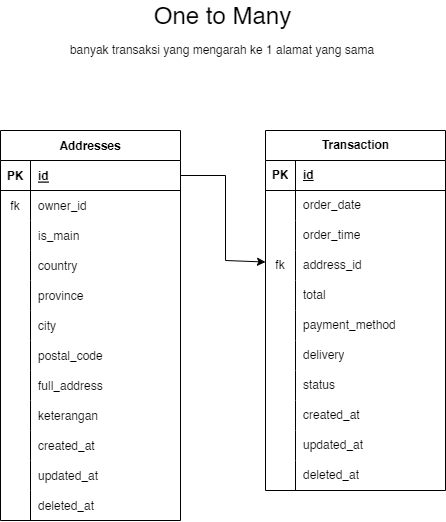

The diagram above was exported from draw.io. Its source (the exported page's mxGraphModel, read from the mxfile embedded in the PNG):
<mxGraphModel dx="275" dy="753" grid="1" gridSize="10" guides="1" tooltips="1" connect="1" arrows="1" fold="1" page="1" pageScale="1" pageWidth="1000" pageHeight="700" math="0" shadow="0">
  <root>
    <mxCell id="0" />
    <mxCell id="1" parent="0" />
    <mxCell id="2" value="Addresses" style="shape=table;startSize=30;container=1;collapsible=1;childLayout=tableLayout;fixedRows=1;rowLines=0;fontStyle=1;align=center;resizeLast=1;" vertex="1" parent="1">
      <mxGeometry x="1278" y="160" width="180" height="390" as="geometry" />
    </mxCell>
    <mxCell id="3" value="" style="shape=tableRow;horizontal=0;startSize=0;swimlaneHead=0;swimlaneBody=0;fillColor=none;collapsible=0;dropTarget=0;points=[[0,0.5],[1,0.5]];portConstraint=eastwest;top=0;left=0;right=0;bottom=1;" vertex="1" parent="2">
      <mxGeometry y="30" width="180" height="30" as="geometry" />
    </mxCell>
    <mxCell id="4" value="PK" style="shape=partialRectangle;connectable=0;fillColor=none;top=0;left=0;bottom=0;right=0;fontStyle=1;overflow=hidden;" vertex="1" parent="3">
      <mxGeometry width="30" height="30" as="geometry">
        <mxRectangle width="30" height="30" as="alternateBounds" />
      </mxGeometry>
    </mxCell>
    <mxCell id="5" value="id" style="shape=partialRectangle;connectable=0;fillColor=none;top=0;left=0;bottom=0;right=0;align=left;spacingLeft=6;fontStyle=5;overflow=hidden;" vertex="1" parent="3">
      <mxGeometry x="30" width="150" height="30" as="geometry">
        <mxRectangle width="150" height="30" as="alternateBounds" />
      </mxGeometry>
    </mxCell>
    <mxCell id="6" value="" style="shape=tableRow;horizontal=0;startSize=0;swimlaneHead=0;swimlaneBody=0;fillColor=none;collapsible=0;dropTarget=0;points=[[0,0.5],[1,0.5]];portConstraint=eastwest;top=0;left=0;right=0;bottom=0;" vertex="1" parent="2">
      <mxGeometry y="60" width="180" height="30" as="geometry" />
    </mxCell>
    <mxCell id="7" value="fk" style="shape=partialRectangle;connectable=0;fillColor=none;top=0;left=0;bottom=0;right=0;editable=1;overflow=hidden;" vertex="1" parent="6">
      <mxGeometry width="30" height="30" as="geometry">
        <mxRectangle width="30" height="30" as="alternateBounds" />
      </mxGeometry>
    </mxCell>
    <mxCell id="8" value="owner_id" style="shape=partialRectangle;connectable=0;fillColor=none;top=0;left=0;bottom=0;right=0;align=left;spacingLeft=6;overflow=hidden;" vertex="1" parent="6">
      <mxGeometry x="30" width="150" height="30" as="geometry">
        <mxRectangle width="150" height="30" as="alternateBounds" />
      </mxGeometry>
    </mxCell>
    <mxCell id="9" value="" style="shape=tableRow;horizontal=0;startSize=0;swimlaneHead=0;swimlaneBody=0;fillColor=none;collapsible=0;dropTarget=0;points=[[0,0.5],[1,0.5]];portConstraint=eastwest;top=0;left=0;right=0;bottom=0;" vertex="1" parent="2">
      <mxGeometry y="90" width="180" height="30" as="geometry" />
    </mxCell>
    <mxCell id="10" value="" style="shape=partialRectangle;connectable=0;fillColor=none;top=0;left=0;bottom=0;right=0;editable=1;overflow=hidden;" vertex="1" parent="9">
      <mxGeometry width="30" height="30" as="geometry">
        <mxRectangle width="30" height="30" as="alternateBounds" />
      </mxGeometry>
    </mxCell>
    <mxCell id="11" value="is_main" style="shape=partialRectangle;connectable=0;fillColor=none;top=0;left=0;bottom=0;right=0;align=left;spacingLeft=6;overflow=hidden;" vertex="1" parent="9">
      <mxGeometry x="30" width="150" height="30" as="geometry">
        <mxRectangle width="150" height="30" as="alternateBounds" />
      </mxGeometry>
    </mxCell>
    <mxCell id="12" value="" style="shape=tableRow;horizontal=0;startSize=0;swimlaneHead=0;swimlaneBody=0;fillColor=none;collapsible=0;dropTarget=0;points=[[0,0.5],[1,0.5]];portConstraint=eastwest;top=0;left=0;right=0;bottom=0;" vertex="1" parent="2">
      <mxGeometry y="120" width="180" height="30" as="geometry" />
    </mxCell>
    <mxCell id="13" value="" style="shape=partialRectangle;connectable=0;fillColor=none;top=0;left=0;bottom=0;right=0;editable=1;overflow=hidden;" vertex="1" parent="12">
      <mxGeometry width="30" height="30" as="geometry">
        <mxRectangle width="30" height="30" as="alternateBounds" />
      </mxGeometry>
    </mxCell>
    <mxCell id="14" value="country" style="shape=partialRectangle;connectable=0;fillColor=none;top=0;left=0;bottom=0;right=0;align=left;spacingLeft=6;overflow=hidden;" vertex="1" parent="12">
      <mxGeometry x="30" width="150" height="30" as="geometry">
        <mxRectangle width="150" height="30" as="alternateBounds" />
      </mxGeometry>
    </mxCell>
    <mxCell id="15" value="" style="shape=tableRow;horizontal=0;startSize=0;swimlaneHead=0;swimlaneBody=0;fillColor=none;collapsible=0;dropTarget=0;points=[[0,0.5],[1,0.5]];portConstraint=eastwest;top=0;left=0;right=0;bottom=0;" vertex="1" parent="2">
      <mxGeometry y="150" width="180" height="30" as="geometry" />
    </mxCell>
    <mxCell id="16" value="" style="shape=partialRectangle;connectable=0;fillColor=none;top=0;left=0;bottom=0;right=0;editable=1;overflow=hidden;" vertex="1" parent="15">
      <mxGeometry width="30" height="30" as="geometry">
        <mxRectangle width="30" height="30" as="alternateBounds" />
      </mxGeometry>
    </mxCell>
    <mxCell id="17" value="province" style="shape=partialRectangle;connectable=0;fillColor=none;top=0;left=0;bottom=0;right=0;align=left;spacingLeft=6;overflow=hidden;" vertex="1" parent="15">
      <mxGeometry x="30" width="150" height="30" as="geometry">
        <mxRectangle width="150" height="30" as="alternateBounds" />
      </mxGeometry>
    </mxCell>
    <mxCell id="18" value="" style="shape=tableRow;horizontal=0;startSize=0;swimlaneHead=0;swimlaneBody=0;fillColor=none;collapsible=0;dropTarget=0;points=[[0,0.5],[1,0.5]];portConstraint=eastwest;top=0;left=0;right=0;bottom=0;" vertex="1" parent="2">
      <mxGeometry y="180" width="180" height="30" as="geometry" />
    </mxCell>
    <mxCell id="19" value="" style="shape=partialRectangle;connectable=0;fillColor=none;top=0;left=0;bottom=0;right=0;editable=1;overflow=hidden;" vertex="1" parent="18">
      <mxGeometry width="30" height="30" as="geometry">
        <mxRectangle width="30" height="30" as="alternateBounds" />
      </mxGeometry>
    </mxCell>
    <mxCell id="20" value="city" style="shape=partialRectangle;connectable=0;fillColor=none;top=0;left=0;bottom=0;right=0;align=left;spacingLeft=6;overflow=hidden;" vertex="1" parent="18">
      <mxGeometry x="30" width="150" height="30" as="geometry">
        <mxRectangle width="150" height="30" as="alternateBounds" />
      </mxGeometry>
    </mxCell>
    <mxCell id="21" value="" style="shape=tableRow;horizontal=0;startSize=0;swimlaneHead=0;swimlaneBody=0;fillColor=none;collapsible=0;dropTarget=0;points=[[0,0.5],[1,0.5]];portConstraint=eastwest;top=0;left=0;right=0;bottom=0;" vertex="1" parent="2">
      <mxGeometry y="210" width="180" height="30" as="geometry" />
    </mxCell>
    <mxCell id="22" value="" style="shape=partialRectangle;connectable=0;fillColor=none;top=0;left=0;bottom=0;right=0;editable=1;overflow=hidden;" vertex="1" parent="21">
      <mxGeometry width="30" height="30" as="geometry">
        <mxRectangle width="30" height="30" as="alternateBounds" />
      </mxGeometry>
    </mxCell>
    <mxCell id="23" value="postal_code" style="shape=partialRectangle;connectable=0;fillColor=none;top=0;left=0;bottom=0;right=0;align=left;spacingLeft=6;overflow=hidden;" vertex="1" parent="21">
      <mxGeometry x="30" width="150" height="30" as="geometry">
        <mxRectangle width="150" height="30" as="alternateBounds" />
      </mxGeometry>
    </mxCell>
    <mxCell id="24" value="" style="shape=tableRow;horizontal=0;startSize=0;swimlaneHead=0;swimlaneBody=0;fillColor=none;collapsible=0;dropTarget=0;points=[[0,0.5],[1,0.5]];portConstraint=eastwest;top=0;left=0;right=0;bottom=0;" vertex="1" parent="2">
      <mxGeometry y="240" width="180" height="30" as="geometry" />
    </mxCell>
    <mxCell id="25" value="" style="shape=partialRectangle;connectable=0;fillColor=none;top=0;left=0;bottom=0;right=0;editable=1;overflow=hidden;" vertex="1" parent="24">
      <mxGeometry width="30" height="30" as="geometry">
        <mxRectangle width="30" height="30" as="alternateBounds" />
      </mxGeometry>
    </mxCell>
    <mxCell id="26" value="full_address" style="shape=partialRectangle;connectable=0;fillColor=none;top=0;left=0;bottom=0;right=0;align=left;spacingLeft=6;overflow=hidden;" vertex="1" parent="24">
      <mxGeometry x="30" width="150" height="30" as="geometry">
        <mxRectangle width="150" height="30" as="alternateBounds" />
      </mxGeometry>
    </mxCell>
    <mxCell id="27" value="" style="shape=tableRow;horizontal=0;startSize=0;swimlaneHead=0;swimlaneBody=0;fillColor=none;collapsible=0;dropTarget=0;points=[[0,0.5],[1,0.5]];portConstraint=eastwest;top=0;left=0;right=0;bottom=0;" vertex="1" parent="2">
      <mxGeometry y="270" width="180" height="30" as="geometry" />
    </mxCell>
    <mxCell id="28" value="" style="shape=partialRectangle;connectable=0;fillColor=none;top=0;left=0;bottom=0;right=0;editable=1;overflow=hidden;" vertex="1" parent="27">
      <mxGeometry width="30" height="30" as="geometry">
        <mxRectangle width="30" height="30" as="alternateBounds" />
      </mxGeometry>
    </mxCell>
    <mxCell id="29" value="keterangan" style="shape=partialRectangle;connectable=0;fillColor=none;top=0;left=0;bottom=0;right=0;align=left;spacingLeft=6;overflow=hidden;" vertex="1" parent="27">
      <mxGeometry x="30" width="150" height="30" as="geometry">
        <mxRectangle width="150" height="30" as="alternateBounds" />
      </mxGeometry>
    </mxCell>
    <mxCell id="30" value="" style="shape=tableRow;horizontal=0;startSize=0;swimlaneHead=0;swimlaneBody=0;fillColor=none;collapsible=0;dropTarget=0;points=[[0,0.5],[1,0.5]];portConstraint=eastwest;top=0;left=0;right=0;bottom=0;" vertex="1" parent="2">
      <mxGeometry y="300" width="180" height="30" as="geometry" />
    </mxCell>
    <mxCell id="31" value="" style="shape=partialRectangle;connectable=0;fillColor=none;top=0;left=0;bottom=0;right=0;editable=1;overflow=hidden;" vertex="1" parent="30">
      <mxGeometry width="30" height="30" as="geometry">
        <mxRectangle width="30" height="30" as="alternateBounds" />
      </mxGeometry>
    </mxCell>
    <mxCell id="32" value="created_at" style="shape=partialRectangle;connectable=0;fillColor=none;top=0;left=0;bottom=0;right=0;align=left;spacingLeft=6;overflow=hidden;" vertex="1" parent="30">
      <mxGeometry x="30" width="150" height="30" as="geometry">
        <mxRectangle width="150" height="30" as="alternateBounds" />
      </mxGeometry>
    </mxCell>
    <mxCell id="33" value="" style="shape=tableRow;horizontal=0;startSize=0;swimlaneHead=0;swimlaneBody=0;fillColor=none;collapsible=0;dropTarget=0;points=[[0,0.5],[1,0.5]];portConstraint=eastwest;top=0;left=0;right=0;bottom=0;" vertex="1" parent="2">
      <mxGeometry y="330" width="180" height="30" as="geometry" />
    </mxCell>
    <mxCell id="34" value="" style="shape=partialRectangle;connectable=0;fillColor=none;top=0;left=0;bottom=0;right=0;editable=1;overflow=hidden;" vertex="1" parent="33">
      <mxGeometry width="30" height="30" as="geometry">
        <mxRectangle width="30" height="30" as="alternateBounds" />
      </mxGeometry>
    </mxCell>
    <mxCell id="35" value="updated_at" style="shape=partialRectangle;connectable=0;fillColor=none;top=0;left=0;bottom=0;right=0;align=left;spacingLeft=6;overflow=hidden;" vertex="1" parent="33">
      <mxGeometry x="30" width="150" height="30" as="geometry">
        <mxRectangle width="150" height="30" as="alternateBounds" />
      </mxGeometry>
    </mxCell>
    <mxCell id="36" value="" style="shape=tableRow;horizontal=0;startSize=0;swimlaneHead=0;swimlaneBody=0;fillColor=none;collapsible=0;dropTarget=0;points=[[0,0.5],[1,0.5]];portConstraint=eastwest;top=0;left=0;right=0;bottom=0;" vertex="1" parent="2">
      <mxGeometry y="360" width="180" height="30" as="geometry" />
    </mxCell>
    <mxCell id="37" value="" style="shape=partialRectangle;connectable=0;fillColor=none;top=0;left=0;bottom=0;right=0;editable=1;overflow=hidden;" vertex="1" parent="36">
      <mxGeometry width="30" height="30" as="geometry">
        <mxRectangle width="30" height="30" as="alternateBounds" />
      </mxGeometry>
    </mxCell>
    <mxCell id="38" value="deleted_at" style="shape=partialRectangle;connectable=0;fillColor=none;top=0;left=0;bottom=0;right=0;align=left;spacingLeft=6;overflow=hidden;" vertex="1" parent="36">
      <mxGeometry x="30" width="150" height="30" as="geometry">
        <mxRectangle width="150" height="30" as="alternateBounds" />
      </mxGeometry>
    </mxCell>
    <mxCell id="39" value="Transaction" style="shape=table;startSize=30;container=1;collapsible=1;childLayout=tableLayout;fixedRows=1;rowLines=0;fontStyle=1;align=center;resizeLast=1;html=1;" vertex="1" parent="1">
      <mxGeometry x="1543" y="160" width="180" height="360" as="geometry" />
    </mxCell>
    <mxCell id="40" value="" style="shape=tableRow;horizontal=0;startSize=0;swimlaneHead=0;swimlaneBody=0;fillColor=none;collapsible=0;dropTarget=0;points=[[0,0.5],[1,0.5]];portConstraint=eastwest;top=0;left=0;right=0;bottom=1;" vertex="1" parent="39">
      <mxGeometry y="30" width="180" height="30" as="geometry" />
    </mxCell>
    <mxCell id="41" value="PK" style="shape=partialRectangle;connectable=0;fillColor=none;top=0;left=0;bottom=0;right=0;fontStyle=1;overflow=hidden;whiteSpace=wrap;html=1;" vertex="1" parent="40">
      <mxGeometry width="30" height="30" as="geometry">
        <mxRectangle width="30" height="30" as="alternateBounds" />
      </mxGeometry>
    </mxCell>
    <mxCell id="42" value="id" style="shape=partialRectangle;connectable=0;fillColor=none;top=0;left=0;bottom=0;right=0;align=left;spacingLeft=6;fontStyle=5;overflow=hidden;whiteSpace=wrap;html=1;" vertex="1" parent="40">
      <mxGeometry x="30" width="150" height="30" as="geometry">
        <mxRectangle width="150" height="30" as="alternateBounds" />
      </mxGeometry>
    </mxCell>
    <mxCell id="43" value="" style="shape=tableRow;horizontal=0;startSize=0;swimlaneHead=0;swimlaneBody=0;fillColor=none;collapsible=0;dropTarget=0;points=[[0,0.5],[1,0.5]];portConstraint=eastwest;top=0;left=0;right=0;bottom=0;" vertex="1" parent="39">
      <mxGeometry y="60" width="180" height="30" as="geometry" />
    </mxCell>
    <mxCell id="44" value="" style="shape=partialRectangle;connectable=0;fillColor=none;top=0;left=0;bottom=0;right=0;editable=1;overflow=hidden;whiteSpace=wrap;html=1;" vertex="1" parent="43">
      <mxGeometry width="30" height="30" as="geometry">
        <mxRectangle width="30" height="30" as="alternateBounds" />
      </mxGeometry>
    </mxCell>
    <mxCell id="45" value="order_date" style="shape=partialRectangle;connectable=0;fillColor=none;top=0;left=0;bottom=0;right=0;align=left;spacingLeft=6;overflow=hidden;whiteSpace=wrap;html=1;" vertex="1" parent="43">
      <mxGeometry x="30" width="150" height="30" as="geometry">
        <mxRectangle width="150" height="30" as="alternateBounds" />
      </mxGeometry>
    </mxCell>
    <mxCell id="46" value="" style="shape=tableRow;horizontal=0;startSize=0;swimlaneHead=0;swimlaneBody=0;fillColor=none;collapsible=0;dropTarget=0;points=[[0,0.5],[1,0.5]];portConstraint=eastwest;top=0;left=0;right=0;bottom=0;" vertex="1" parent="39">
      <mxGeometry y="90" width="180" height="30" as="geometry" />
    </mxCell>
    <mxCell id="47" value="" style="shape=partialRectangle;connectable=0;fillColor=none;top=0;left=0;bottom=0;right=0;editable=1;overflow=hidden;whiteSpace=wrap;html=1;" vertex="1" parent="46">
      <mxGeometry width="30" height="30" as="geometry">
        <mxRectangle width="30" height="30" as="alternateBounds" />
      </mxGeometry>
    </mxCell>
    <mxCell id="48" value="order_time" style="shape=partialRectangle;connectable=0;fillColor=none;top=0;left=0;bottom=0;right=0;align=left;spacingLeft=6;overflow=hidden;whiteSpace=wrap;html=1;" vertex="1" parent="46">
      <mxGeometry x="30" width="150" height="30" as="geometry">
        <mxRectangle width="150" height="30" as="alternateBounds" />
      </mxGeometry>
    </mxCell>
    <mxCell id="49" value="" style="shape=tableRow;horizontal=0;startSize=0;swimlaneHead=0;swimlaneBody=0;fillColor=none;collapsible=0;dropTarget=0;points=[[0,0.5],[1,0.5]];portConstraint=eastwest;top=0;left=0;right=0;bottom=0;" vertex="1" parent="39">
      <mxGeometry y="120" width="180" height="30" as="geometry" />
    </mxCell>
    <mxCell id="50" value="fk" style="shape=partialRectangle;connectable=0;fillColor=none;top=0;left=0;bottom=0;right=0;editable=1;overflow=hidden;whiteSpace=wrap;html=1;" vertex="1" parent="49">
      <mxGeometry width="30" height="30" as="geometry">
        <mxRectangle width="30" height="30" as="alternateBounds" />
      </mxGeometry>
    </mxCell>
    <mxCell id="51" value="address_id" style="shape=partialRectangle;connectable=0;fillColor=none;top=0;left=0;bottom=0;right=0;align=left;spacingLeft=6;overflow=hidden;whiteSpace=wrap;html=1;" vertex="1" parent="49">
      <mxGeometry x="30" width="150" height="30" as="geometry">
        <mxRectangle width="150" height="30" as="alternateBounds" />
      </mxGeometry>
    </mxCell>
    <mxCell id="52" value="" style="shape=tableRow;horizontal=0;startSize=0;swimlaneHead=0;swimlaneBody=0;fillColor=none;collapsible=0;dropTarget=0;points=[[0,0.5],[1,0.5]];portConstraint=eastwest;top=0;left=0;right=0;bottom=0;" vertex="1" parent="39">
      <mxGeometry y="150" width="180" height="30" as="geometry" />
    </mxCell>
    <mxCell id="53" value="" style="shape=partialRectangle;connectable=0;fillColor=none;top=0;left=0;bottom=0;right=0;editable=1;overflow=hidden;whiteSpace=wrap;html=1;" vertex="1" parent="52">
      <mxGeometry width="30" height="30" as="geometry">
        <mxRectangle width="30" height="30" as="alternateBounds" />
      </mxGeometry>
    </mxCell>
    <mxCell id="54" value="total" style="shape=partialRectangle;connectable=0;fillColor=none;top=0;left=0;bottom=0;right=0;align=left;spacingLeft=6;overflow=hidden;whiteSpace=wrap;html=1;" vertex="1" parent="52">
      <mxGeometry x="30" width="150" height="30" as="geometry">
        <mxRectangle width="150" height="30" as="alternateBounds" />
      </mxGeometry>
    </mxCell>
    <mxCell id="55" value="" style="shape=tableRow;horizontal=0;startSize=0;swimlaneHead=0;swimlaneBody=0;fillColor=none;collapsible=0;dropTarget=0;points=[[0,0.5],[1,0.5]];portConstraint=eastwest;top=0;left=0;right=0;bottom=0;" vertex="1" parent="39">
      <mxGeometry y="180" width="180" height="30" as="geometry" />
    </mxCell>
    <mxCell id="56" value="" style="shape=partialRectangle;connectable=0;fillColor=none;top=0;left=0;bottom=0;right=0;editable=1;overflow=hidden;whiteSpace=wrap;html=1;" vertex="1" parent="55">
      <mxGeometry width="30" height="30" as="geometry">
        <mxRectangle width="30" height="30" as="alternateBounds" />
      </mxGeometry>
    </mxCell>
    <mxCell id="57" value="payment_method" style="shape=partialRectangle;connectable=0;fillColor=none;top=0;left=0;bottom=0;right=0;align=left;spacingLeft=6;overflow=hidden;whiteSpace=wrap;html=1;" vertex="1" parent="55">
      <mxGeometry x="30" width="150" height="30" as="geometry">
        <mxRectangle width="150" height="30" as="alternateBounds" />
      </mxGeometry>
    </mxCell>
    <mxCell id="58" value="" style="shape=tableRow;horizontal=0;startSize=0;swimlaneHead=0;swimlaneBody=0;fillColor=none;collapsible=0;dropTarget=0;points=[[0,0.5],[1,0.5]];portConstraint=eastwest;top=0;left=0;right=0;bottom=0;" vertex="1" parent="39">
      <mxGeometry y="210" width="180" height="30" as="geometry" />
    </mxCell>
    <mxCell id="59" value="" style="shape=partialRectangle;connectable=0;fillColor=none;top=0;left=0;bottom=0;right=0;editable=1;overflow=hidden;whiteSpace=wrap;html=1;" vertex="1" parent="58">
      <mxGeometry width="30" height="30" as="geometry">
        <mxRectangle width="30" height="30" as="alternateBounds" />
      </mxGeometry>
    </mxCell>
    <mxCell id="60" value="delivery" style="shape=partialRectangle;connectable=0;fillColor=none;top=0;left=0;bottom=0;right=0;align=left;spacingLeft=6;overflow=hidden;whiteSpace=wrap;html=1;" vertex="1" parent="58">
      <mxGeometry x="30" width="150" height="30" as="geometry">
        <mxRectangle width="150" height="30" as="alternateBounds" />
      </mxGeometry>
    </mxCell>
    <mxCell id="61" value="" style="shape=tableRow;horizontal=0;startSize=0;swimlaneHead=0;swimlaneBody=0;fillColor=none;collapsible=0;dropTarget=0;points=[[0,0.5],[1,0.5]];portConstraint=eastwest;top=0;left=0;right=0;bottom=0;" vertex="1" parent="39">
      <mxGeometry y="240" width="180" height="30" as="geometry" />
    </mxCell>
    <mxCell id="62" value="" style="shape=partialRectangle;connectable=0;fillColor=none;top=0;left=0;bottom=0;right=0;editable=1;overflow=hidden;whiteSpace=wrap;html=1;" vertex="1" parent="61">
      <mxGeometry width="30" height="30" as="geometry">
        <mxRectangle width="30" height="30" as="alternateBounds" />
      </mxGeometry>
    </mxCell>
    <mxCell id="63" value="status" style="shape=partialRectangle;connectable=0;fillColor=none;top=0;left=0;bottom=0;right=0;align=left;spacingLeft=6;overflow=hidden;whiteSpace=wrap;html=1;" vertex="1" parent="61">
      <mxGeometry x="30" width="150" height="30" as="geometry">
        <mxRectangle width="150" height="30" as="alternateBounds" />
      </mxGeometry>
    </mxCell>
    <mxCell id="64" value="" style="shape=tableRow;horizontal=0;startSize=0;swimlaneHead=0;swimlaneBody=0;fillColor=none;collapsible=0;dropTarget=0;points=[[0,0.5],[1,0.5]];portConstraint=eastwest;top=0;left=0;right=0;bottom=0;" vertex="1" parent="39">
      <mxGeometry y="270" width="180" height="30" as="geometry" />
    </mxCell>
    <mxCell id="65" value="" style="shape=partialRectangle;connectable=0;fillColor=none;top=0;left=0;bottom=0;right=0;editable=1;overflow=hidden;whiteSpace=wrap;html=1;" vertex="1" parent="64">
      <mxGeometry width="30" height="30" as="geometry">
        <mxRectangle width="30" height="30" as="alternateBounds" />
      </mxGeometry>
    </mxCell>
    <mxCell id="66" value="created_at" style="shape=partialRectangle;connectable=0;fillColor=none;top=0;left=0;bottom=0;right=0;align=left;spacingLeft=6;overflow=hidden;whiteSpace=wrap;html=1;" vertex="1" parent="64">
      <mxGeometry x="30" width="150" height="30" as="geometry">
        <mxRectangle width="150" height="30" as="alternateBounds" />
      </mxGeometry>
    </mxCell>
    <mxCell id="67" value="" style="shape=tableRow;horizontal=0;startSize=0;swimlaneHead=0;swimlaneBody=0;fillColor=none;collapsible=0;dropTarget=0;points=[[0,0.5],[1,0.5]];portConstraint=eastwest;top=0;left=0;right=0;bottom=0;" vertex="1" parent="39">
      <mxGeometry y="300" width="180" height="30" as="geometry" />
    </mxCell>
    <mxCell id="68" value="" style="shape=partialRectangle;connectable=0;fillColor=none;top=0;left=0;bottom=0;right=0;editable=1;overflow=hidden;whiteSpace=wrap;html=1;" vertex="1" parent="67">
      <mxGeometry width="30" height="30" as="geometry">
        <mxRectangle width="30" height="30" as="alternateBounds" />
      </mxGeometry>
    </mxCell>
    <mxCell id="69" value="updated_at" style="shape=partialRectangle;connectable=0;fillColor=none;top=0;left=0;bottom=0;right=0;align=left;spacingLeft=6;overflow=hidden;whiteSpace=wrap;html=1;" vertex="1" parent="67">
      <mxGeometry x="30" width="150" height="30" as="geometry">
        <mxRectangle width="150" height="30" as="alternateBounds" />
      </mxGeometry>
    </mxCell>
    <mxCell id="70" value="" style="shape=tableRow;horizontal=0;startSize=0;swimlaneHead=0;swimlaneBody=0;fillColor=none;collapsible=0;dropTarget=0;points=[[0,0.5],[1,0.5]];portConstraint=eastwest;top=0;left=0;right=0;bottom=0;" vertex="1" parent="39">
      <mxGeometry y="330" width="180" height="30" as="geometry" />
    </mxCell>
    <mxCell id="71" value="" style="shape=partialRectangle;connectable=0;fillColor=none;top=0;left=0;bottom=0;right=0;editable=1;overflow=hidden;whiteSpace=wrap;html=1;" vertex="1" parent="70">
      <mxGeometry width="30" height="30" as="geometry">
        <mxRectangle width="30" height="30" as="alternateBounds" />
      </mxGeometry>
    </mxCell>
    <mxCell id="72" value="deleted_at" style="shape=partialRectangle;connectable=0;fillColor=none;top=0;left=0;bottom=0;right=0;align=left;spacingLeft=6;overflow=hidden;whiteSpace=wrap;html=1;" vertex="1" parent="70">
      <mxGeometry x="30" width="150" height="30" as="geometry">
        <mxRectangle width="150" height="30" as="alternateBounds" />
      </mxGeometry>
    </mxCell>
    <mxCell id="73" style="edgeStyle=none;rounded=0;html=1;" edge="1" parent="1" source="3" target="49">
      <mxGeometry relative="1" as="geometry">
        <Array as="points">
          <mxPoint x="1503" y="205" />
          <mxPoint x="1503" y="290" />
        </Array>
      </mxGeometry>
    </mxCell>
    <mxCell id="74" value="&lt;font style=&quot;font-size: 24px;&quot;&gt;One to Many&lt;/font&gt;" style="text;strokeColor=none;align=center;fillColor=none;html=1;verticalAlign=middle;whiteSpace=wrap;rounded=0;" vertex="1" parent="1">
      <mxGeometry x="1420.5" y="30" width="159" height="30" as="geometry" />
    </mxCell>
    <mxCell id="75" value="&lt;font style=&quot;font-size: 12px;&quot;&gt;banyak transaksi yang mengarah ke 1 alamat yang sama&lt;/font&gt;" style="text;strokeColor=none;align=center;fillColor=none;html=1;verticalAlign=middle;whiteSpace=wrap;rounded=0;fontSize=24;" vertex="1" parent="1">
      <mxGeometry x="1330" y="60" width="340" height="30" as="geometry" />
    </mxCell>
  </root>
</mxGraphModel>